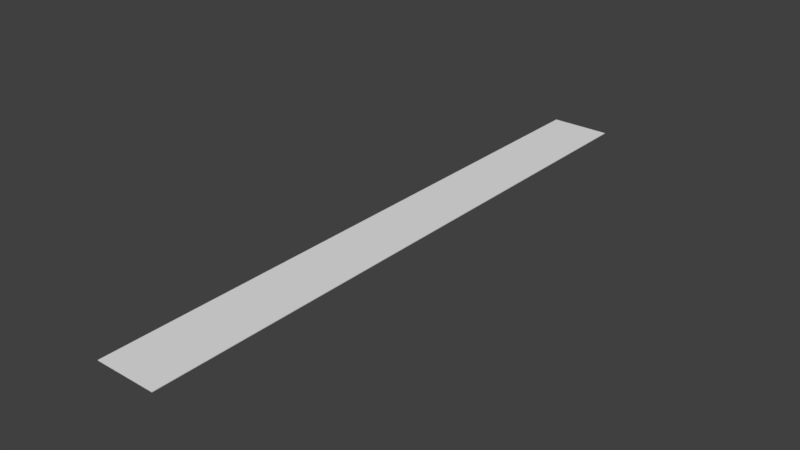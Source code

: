 # Source: HousePath.blend  (saved by Blender 2.79.0; exported with 4.5.12 LTS)
import bpy
from mathutils import Matrix  # noqa: F401  (used for matrix-valued properties, if any)

bpy.ops.wm.read_factory_settings(use_empty=True)
scene = bpy.context.scene
scene.name = 'Scene'

# ---- collections
col_collection_1 = bpy.data.collections.new('Collection 1'); scene.collection.children.link(col_collection_1)

# ---- world
world_world = bpy.data.worlds.new('World'); scene.world = world_world
world_world.color = (0.05088, 0.05088, 0.05088)
world_world.use_sun_shadow = False
world_world.sun_shadow_jitter_overblur = 0.0
world_world.cycles.sampling_method = 'MANUAL'

# ---- meshes
me_cube_005 = bpy.data.meshes.new('Cube.005')
me_cube_005.from_pydata([(-0.5, -5.0, 3.725e-10), (-0.5, -5.0, 0.01), (-0.5, 5.0, 3.725e-10), (-0.5, 5.0, 0.01), (0.5, -5.0, 3.725e-10), (0.5, -5.0, 0.01), (0.5, 5.0, 3.725e-10), (0.5, 5.0, 0.01)], [], [(0, 1, 3, 2), (2, 3, 7, 6), (6, 7, 5, 4), (4, 5, 1, 0), (2, 6, 4, 0), (7, 3, 1, 5)])
me_cube_005.use_remesh_preserve_volume = False
me_cube_005.use_remesh_preserve_attributes = False
me_cube_005.use_mirror_vertex_groups = False
me_cube_005.update()

# ---- objects
ob_cube = bpy.data.objects.new('Cube', me_cube_005)

# ---- transforms, parenting, visibility, modifiers, constraints
ob_cube.location = (0.0, 0.0, -4.657e-10)
ob_cube.lineart.crease_threshold = 0.0

# ---- collection membership
col_collection_1.objects.link(ob_cube)

# ---- scene / render settings (as saved in the file)
scene.frame_start = 1; scene.frame_end = 250; scene.frame_set(1)
scene.render.engine = 'BLENDER_EEVEE_NEXT'
scene.render.resolution_percentage = 50
scene.render.dither_intensity = 0.0
scene.cycles.use_denoising = False
scene.cycles.samples = 128
scene.cycles.sampling_pattern = 'TABULATED_SOBOL'
scene.cycles.use_adaptive_sampling = False
scene.cycles.use_light_tree = False
scene.cycles.blur_glossy = 0.0
scene.cycles.sample_clamp_indirect = 0.0
scene.view_settings.view_transform = 'Standard'
bpy.context.view_layer.update()

# ---- added for rendering (the .blend has no active camera and no usable light): camera, sun
cam_auto = bpy.data.cameras.new('AutoCamera')
cam_auto.lens = 50.0
cam_auto.sensor_width = 36.0
cam_auto.clip_end = 1000.0
ob_auto_camera = bpy.data.objects.new('AutoCamera', cam_auto)
scene.collection.objects.link(ob_auto_camera)
ob_auto_camera.location = (9.2984, -11.1581, 7.44372)
ob_auto_camera.rotation_euler = (1.09748, -7.21219e-08, 0.694738)
scene.camera = ob_auto_camera
light_auto_sun = bpy.data.lights.new('AutoSun', 'SUN')
light_auto_sun.energy = 3.0
light_auto_sun.angle = 0.0523599
ob_auto_sun = bpy.data.objects.new('AutoSun', light_auto_sun)
scene.collection.objects.link(ob_auto_sun)
ob_auto_sun.rotation_euler = (0.872665, 0.174533, 0.523599)
bpy.context.view_layer.update()
